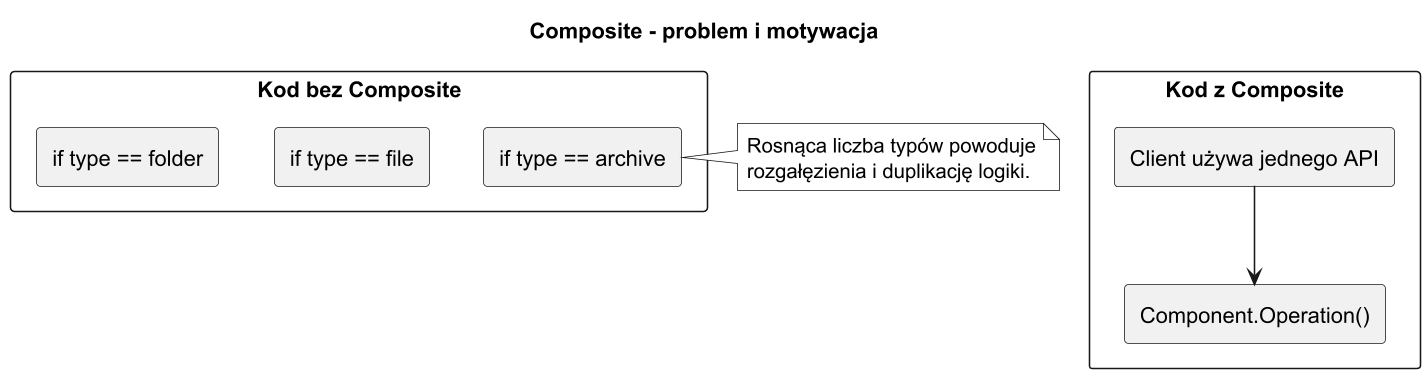

The diagram above was rendered by PlantUML. Its source (embedded in the PNG):
@startuml composite_problem_context
title Composite - problem i motywacja

skinparam monochrome true
skinparam dpi 150

rectangle "Kod bez Composite" {
  rectangle "if type == file" as F
  rectangle "if type == folder" as D
  rectangle "if type == archive" as A
}

note right
Rosnąca liczba typów powoduje
rozgałęzienia i duplikację logiki.
end note

rectangle "Kod z Composite" {
  rectangle "Component.Operation()" as C
  rectangle "Client używa jednego API" as CL
  CL --> C
}

@enduml